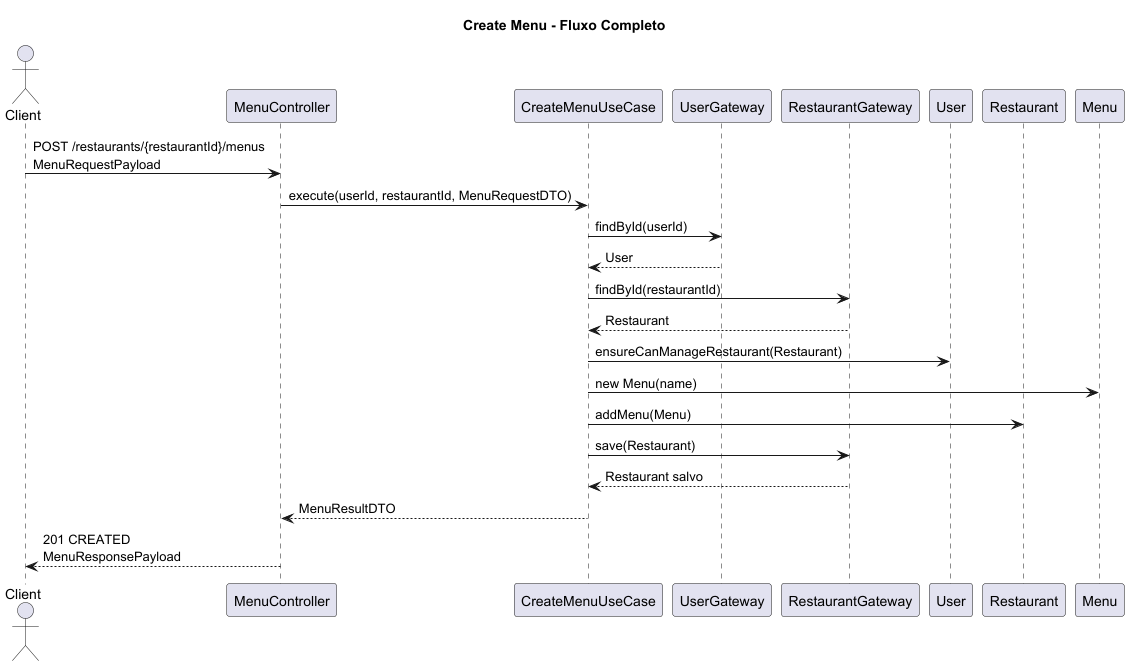

The diagram above was rendered by PlantUML. Its source (embedded in the PNG):
@startuml
title Create Menu - Fluxo Completo

actor Client

participant "MenuController" as Controller
participant "CreateMenuUseCase" as UseCase
participant "UserGateway" as UserPort
participant "RestaurantGateway" as RestaurantPort
participant "User" as User
participant "Restaurant" as Restaurant
participant "Menu" as Menu

Client -> Controller : POST /restaurants/{restaurantId}/menus\nMenuRequestPayload
Controller -> UseCase : execute(userId, restaurantId, MenuRequestDTO)

UseCase -> UserPort : findById(userId)
UserPort --> UseCase : User

UseCase -> RestaurantPort : findById(restaurantId)
RestaurantPort --> UseCase : Restaurant

UseCase -> User : ensureCanManageRestaurant(Restaurant)

UseCase -> Menu : new Menu(name)
UseCase -> Restaurant : addMenu(Menu)

UseCase -> RestaurantPort : save(Restaurant)
RestaurantPort --> UseCase : Restaurant salvo

UseCase --> Controller : MenuResultDTO
Controller --> Client : 201 CREATED\nMenuResponsePayload

@enduml